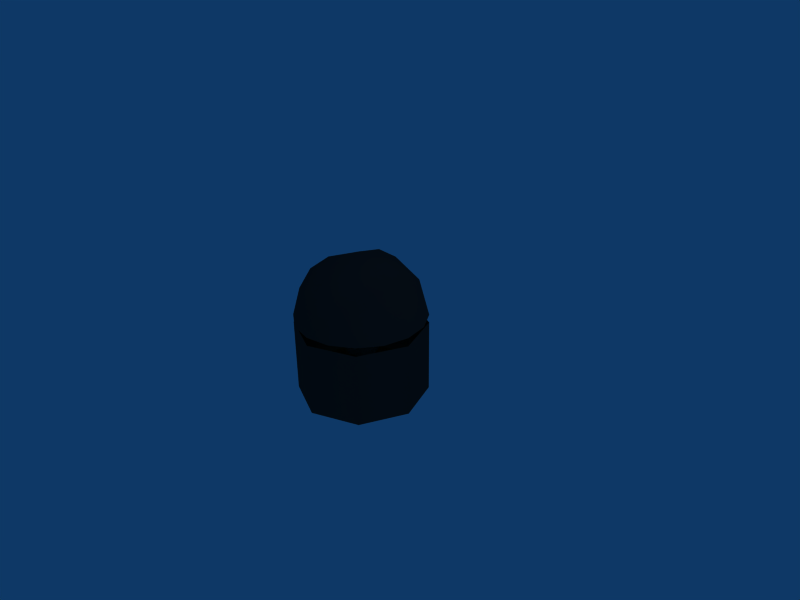 # Source: moe_v02.blend  (saved by Blender 2.49.2; exported with 4.5.12 LTS)
import bpy
from mathutils import Matrix  # noqa: F401  (used for matrix-valued properties, if any)

bpy.ops.wm.read_factory_settings(use_empty=True)
scene = bpy.context.scene
scene.name = 'Scene'

# ---- collections
col_collection_1 = bpy.data.collections.new('Collection 1'); scene.collection.children.link(col_collection_1)
col_collection_2 = bpy.data.collections.new('Collection 2'); scene.collection.children.link(col_collection_2)
col_collection_3 = bpy.data.collections.new('Collection 3'); scene.collection.children.link(col_collection_3)

# ---- materials (node trees are filled in below, after node groups)
mat_material_003 = bpy.data.materials.new('Material.003')
mat_material_003.alpha_threshold = 0.0
mat_material_003.diffuse_color = (0.1686, 0.1686, 0.1686, 1.0)
mat_material_003.roughness = 0.5
mat_material_003.line_color = (0.0, 0.0, 0.0, 1.0)
mat_material_004 = bpy.data.materials.new('Material.004')
mat_material_004.alpha_threshold = 0.0
mat_material_004.diffuse_color = (0.3901, 0.8605, 1.0, 1.0)
mat_material_004.roughness = 0.5
mat_material_004.line_color = (0.0, 0.0, 0.0, 1.0)
mat_material = bpy.data.materials.new('Material')
mat_material.alpha_threshold = 0.0
mat_material.diffuse_color = (0.9576, 0.6687, 0.1504, 1.0)
mat_material.roughness = 0.5
mat_material.line_color = (0.0, 0.0, 0.0, 1.0)
mat_material_001 = bpy.data.materials.new('Material.001')
mat_material_001.alpha_threshold = 0.0
mat_material_001.diffuse_color = (0.1686, 0.1686, 0.1686, 1.0)
mat_material_001.roughness = 0.5
mat_material_001.line_color = (0.0, 0.0, 0.0, 1.0)

# ---- material node trees

# ---- world
world_world = bpy.data.worlds.new('World'); scene.world = world_world
world_world.color = (0.05656, 0.2208, 0.4)
world_world.use_sun_shadow = False
world_world.sun_shadow_jitter_overblur = 0.0
world_world.cycles.sampling_method = 'MANUAL'
world_world.cycles.sample_map_resolution = 256

# ---- cameras
cam_camera = bpy.data.cameras.new('Camera')
cam_camera.passepartout_alpha = 0.2
cam_camera.clip_end = 100.0
cam_camera.lens = 35.0
cam_camera.ortho_scale = 7.314
cam_camera.show_passepartout = False
cam_camera.show_safe_areas = True
cam_camera.dof.focus_distance = 0.0
cam_camera.dof.aperture_fstop = 128.0

# ---- lights
light_spot = bpy.data.lights.new('Spot', 'POINT')
light_spot.transmission_factor = 0.0
light_spot.cutoff_distance = 30.0
light_spot.energy = 100.0
light_spot.shadow_buffer_clip_start = 1.001
light_spot.shadow_soft_size = 1.0
light_spot.shadow_maximum_resolution = 0.006
light_spot.use_absolute_resolution = True
light_spot.cycles.use_multiple_importance_sampling = False

# ---- meshes
me_tube = bpy.data.meshes.new('Tube')
me_tube.from_pydata([(0.1652, 0.1869, 0.115), (0.2384, 0.01007, 0.115), (0.1652, -0.1667, 0.115), (-0.01158, -0.2399, 0.115), (-0.1884, -0.1667, 0.115), (-0.2616, 0.01007, 0.115), (-0.1884, 0.1869, 0.115), (-0.01158, 0.2601, 0.115), (0.1652, 0.1869, 1.115), (0.2384, 0.01007, 1.115), (0.1652, -0.1667, 1.115), (-0.01158, -0.2399, 1.115), (-0.1884, -0.1667, 1.115), (-0.2616, 0.01007, 1.115), (-0.1884, 0.1869, 1.115), (-0.01158, 0.2601, 1.115), (0.7071, 0.7071, -0.563), (1.0, 0.0, -0.563), (0.7071, -0.7071, -0.563), (2.049e-08, -1.0, -0.563), (-0.7071, -0.7071, -0.563), (-1.0, 0.0, -0.563), (-0.7071, 0.7071, -0.563), (-2.179e-07, 1.0, -0.563), (0.7071, 0.7071, 0.563), (1.0, 5.96e-07, 0.563), (0.7071, -0.7071, 0.563), (2.049e-08, -1.0, 0.563), (-0.7071, -0.7071, 0.563), (-1.0, 7.153e-07, 0.563), (-0.7071, 0.7071, 0.563), (1.213e-06, 1.0, 0.563), (0.5689, -0.5776, -0.2689), (0.7423, -0.318, -0.2689), (0.8032, -0.01189, -0.2689), (0.7423, 0.2943, -0.2689), (0.5689, 0.5538, -0.2689), (0.3094, 0.7272, -0.2689), (-0.3029, -0.751, -0.2689), (-0.5625, -0.5776, -0.2689), (-0.7359, -0.318, -0.2689), (-0.7968, -0.01189, -0.2689), (-0.7359, 0.2943, -0.2689), (-0.5625, 0.5538, -0.2689), (-0.3029, 0.7272, -0.2689), (0.003216, 0.7881, -0.2689), (-0.2133, 0.7272, -0.4854), (-0.3968, 0.5538, -0.6689), (-0.5194, 0.2943, -0.7916), (-0.5625, -0.01189, -0.8346), (-0.5194, -0.318, -0.7916), (-0.3968, -0.5776, -0.6689), (-0.2133, -0.751, -0.4854), (0.003216, -0.8119, -0.2689), (0.003216, -0.751, -0.5751), (0.003217, -0.5776, -0.8346), (0.003217, -0.318, -1.008), (0.003217, -0.01189, -1.069), (0.003217, 0.2943, -1.008), (0.003217, 0.5538, -0.8346), (0.003216, 0.7272, -0.5751), (0.2197, 0.7272, -0.4854), (0.4032, 0.5538, -0.6689), (0.5258, 0.2943, -0.7916), (0.5689, -0.01189, -0.8346), (0.5258, -0.318, -0.7916), (0.4032, -0.5776, -0.6689), (0.2197, -0.751, -0.4854), (0.3094, -0.751, -0.2689), (0.3757, -0.9163, 0.6858), (0.7001, -0.6995, 0.6858), (0.9169, -0.3751, 0.6858), (0.993, 0.007629, 0.6858), (0.9169, 0.3903, 0.6858), (0.7001, 0.7147, 0.6858), (0.3757, 0.9315, 0.6858), (0.2636, 0.9315, 0.9564), (0.493, 0.7147, 1.186), (0.6463, 0.3903, 1.339), (0.7001, 0.007629, 1.393), (0.6463, -0.3751, 1.339), (0.493, -0.6995, 1.186), (0.2636, -0.9163, 0.9564), (-0.007009, -0.9924, 0.6858), (-0.007009, -0.9163, 1.069), (-0.007009, -0.6995, 1.393), (-0.007009, -0.3751, 1.61), (-0.007009, 0.007629, 1.686), (-0.007009, 0.3903, 1.61), (-0.007009, 0.7147, 1.393), (-0.007009, 0.9315, 1.069), (-0.2776, 0.9315, 0.9564), (-0.507, 0.7147, 1.186), (-0.6603, 0.3903, 1.339), (-0.7141, 0.007629, 1.393), (-0.6603, -0.3751, 1.339), (-0.507, -0.6995, 1.186), (-0.2776, -0.9163, 0.9564), (-0.3897, -0.9163, 0.6858), (-0.7141, -0.6995, 0.6858), (-0.9309, -0.3751, 0.6858), (-1.007, 0.007629, 0.6858), (-0.9309, 0.3903, 0.6858), (-0.7141, 0.7147, 0.6858), (-0.3897, 0.9315, 0.6858), (-0.007009, 1.008, 0.6858), (0.2149, 0.2456, 0.7138)], [], [(0, 8, 9, 1), (1, 9, 10, 2), (2, 10, 11, 3), (3, 11, 12, 4), (4, 12, 13, 5), (5, 13, 14, 6), (6, 14, 15, 7), (8, 0, 7, 15), (16, 24, 25, 17), (17, 25, 26, 18), (18, 26, 27, 19), (19, 27, 28, 20), (20, 28, 29, 21), (21, 29, 30, 22), (22, 30, 31, 23), (24, 16, 23, 31), (45, 46, 44), (44, 46, 47, 43), (43, 47, 48, 42), (42, 48, 49, 41), (41, 49, 50, 40), (40, 50, 51, 39), (39, 51, 52, 38), (38, 52, 53), (52, 54, 53), (51, 55, 54, 52), (50, 56, 55, 51), (49, 57, 56, 50), (48, 58, 57, 49), (47, 59, 58, 48), (46, 60, 59, 47), (45, 60, 46), (45, 61, 60), (60, 61, 62, 59), (59, 62, 63, 58), (58, 63, 64, 57), (57, 64, 65, 56), (56, 65, 66, 55), (55, 66, 67, 54), (54, 67, 53), (67, 68, 53), (66, 32, 68, 67), (32, 66, 65, 33), (64, 34, 33, 65), (63, 35, 34, 64), (62, 36, 35, 63), (61, 37, 36, 62), (45, 37, 61), (105, 76, 75), (75, 76, 77, 74), (74, 77, 78, 73), (73, 78, 79, 72), (72, 79, 80, 71), (71, 80, 81, 70), (82, 69, 70, 81), (69, 82, 83), (82, 84, 83), (81, 85, 84, 82), (80, 86, 85, 81), (79, 87, 86, 80), (78, 88, 87, 79), (77, 89, 88, 78), (76, 90, 89, 77), (105, 90, 76), (105, 91, 90), (90, 91, 92, 89), (89, 92, 93, 88), (88, 93, 94, 87), (87, 94, 95, 86), (86, 95, 96, 85), (85, 96, 97, 84), (84, 97, 83), (97, 98, 83), (96, 99, 98, 97), (95, 100, 99, 96), (94, 101, 100, 95), (93, 102, 101, 94), (92, 103, 102, 93), (91, 104, 103, 92), (105, 104, 91)])
me_tube.polygons.foreach_set('use_smooth', [True] * 80)
me_tube.polygons.foreach_set('material_index', [1, 1, 1, 1, 1, 1, 1, 1, 0, 0, 0, 0, 0, 0, 0, 0, 2, 2, 2, 2, 2, 2, 2, 2, 2, 2, 2, 2, 2, 2, 2, 2, 2, 2, 2, 2, 2, 2, 2, 2, 2, 2, 2, 2, 2, 2, 2, 2, 3, 3, 3, 3, 3, 3, 3, 3, 3, 3, 3, 3, 3, 3, 3, 3, 3, 3, 3, 3, 3, 3, 3, 3, 3, 3, 3, 3, 3, 3, 3, 3])
_uv = me_tube.uv_layers.new(name='UVTex')
_uv.uv.foreach_set('vector', [0.1435, 0.6568, 0.1435, 0.9068, 0.09567, 0.9068, 0.09567, 0.6568, 0.09567, 0.6568, 0.09567, 0.9068, 0.04784, 0.9068, 0.04784, 0.6568, 0.04784, 0.6568, 0.04784, 0.9068, 1.788e-07, 0.9068, 0.0, 0.6568, 0.3827, 0.6568, 0.3827, 0.9068, 0.3348, 0.9068, 0.3348, 0.6568, 0.3348, 0.6568, 0.3348, 0.9068, 0.287, 0.9068, 0.287, 0.6568, 0.287, 0.6568, 0.287, 0.9068, 0.2392, 0.9068, 0.2392, 0.6568, 0.2392, 0.6568, 0.2392, 0.9068, 0.1913, 0.9068, 0.1913, 0.6568, 0.1435, 0.9068, 0.1435, 0.6568, 0.1913, 0.6568, 0.1913, 0.9068, 0.625, 0.6568, 0.625, 0.4729, 0.75, 0.4729, 0.75, 0.6568, 0.75, 0.6568, 0.75, 0.4729, 0.875, 0.4729, 0.875, 0.6568, 0.875, 0.6568, 0.875, 0.4729, 1.0, 0.4729, 1.0, 0.6568, 1.192e-07, 0.6568, 0.0, 0.4729, 0.125, 0.4729, 0.125, 0.6568, 0.125, 0.6568, 0.125, 0.4729, 0.25, 0.4729, 0.25, 0.6568, 0.25, 0.6568, 0.25, 0.4729, 0.375, 0.4729, 0.375, 0.6568, 0.375, 0.6568, 0.375, 0.4729, 0.5, 0.4729, 0.5, 0.6568, 0.625, 0.4729, 0.625, 0.6568, 0.5, 0.6568, 0.5, 0.4729, 0.6459, 0.07294, 0.6172, 0.1412, 0.5718, 0.1103, 0.5718, 0.1103, 0.6172, 0.1412, 0.6041, 0.1964, 0.5196, 0.1708, 0.5196, 0.1708, 0.6041, 0.1964, 0.6038, 0.2467, 0.4895, 0.2419, 0.4895, 0.2419, 0.6038, 0.2467, 0.6085, 0.2931, 0.4942, 0.3178, 0.4942, 0.3178, 0.6085, 0.2931, 0.6229, 0.3369, 0.522, 0.388, 0.522, 0.388, 0.6229, 0.3369, 0.6434, 0.3816, 0.5786, 0.439, 0.5786, 0.439, 0.6434, 0.3816, 0.6772, 0.4252, 0.6498, 0.4706, 0.6498, 0.4706, 0.6772, 0.4252, 0.7292, 0.4729, 0.6772, 0.4252, 0.716, 0.4069, 0.7292, 0.4729, 0.6434, 0.3816, 0.7055, 0.3574, 0.716, 0.4069, 0.6772, 0.4252, 0.6229, 0.3369, 0.697, 0.3156, 0.7055, 0.3574, 0.6434, 0.3816, 0.6085, 0.2931, 0.6886, 0.2754, 0.697, 0.3156, 0.6229, 0.3369, 0.6038, 0.2467, 0.6813, 0.2354, 0.6886, 0.2754, 0.6085, 0.2931, 0.6041, 0.1964, 0.6723, 0.1932, 0.6813, 0.2354, 0.6038, 0.2467, 0.6172, 0.1412, 0.6617, 0.142, 0.6723, 0.1932, 0.6041, 0.1964, 0.6459, 0.07294, 0.6617, 0.142, 0.6172, 0.1412, 0.6459, 0.07294, 0.7013, 0.1212, 0.6617, 0.142, 0.6617, 0.142, 0.7013, 0.1212, 0.7356, 0.169, 0.6723, 0.1932, 0.6723, 0.1932, 0.7356, 0.169, 0.757, 0.2146, 0.6813, 0.2354, 0.6813, 0.2354, 0.757, 0.2146, 0.7696, 0.2596, 0.6886, 0.2754, 0.6886, 0.2754, 0.7696, 0.2596, 0.7754, 0.3061, 0.697, 0.3156, 0.697, 0.3156, 0.7754, 0.3061, 0.7712, 0.3551, 0.7055, 0.3574, 0.7055, 0.3574, 0.7712, 0.3551, 0.7587, 0.4101, 0.716, 0.4069, 0.716, 0.4069, 0.7587, 0.4101, 0.7292, 0.4729, 0.7587, 0.4101, 0.8009, 0.4395, 0.7292, 0.4729, 0.7712, 0.3551, 0.8576, 0.3858, 0.8009, 0.4395, 0.7587, 0.4101, 0.8576, 0.3858, 0.7712, 0.3551, 0.7754, 0.3061, 0.8835, 0.314, 0.7696, 0.2596, 0.8866, 0.2404, 0.8835, 0.314, 0.7754, 0.3061, 0.757, 0.2146, 0.8615, 0.1686, 0.8866, 0.2404, 0.7696, 0.2596, 0.7356, 0.169, 0.8083, 0.1088, 0.8615, 0.1686, 0.757, 0.2146, 0.7013, 0.1212, 0.7312, 0.07294, 0.8083, 0.1088, 0.7356, 0.169, 0.6459, 0.07294, 0.7312, 0.07294, 0.7013, 0.1212, 0.2955, 0.4729, 0.3294, 0.3971, 0.3794, 0.4317, 0.3794, 0.4317, 0.3294, 0.3971, 0.3454, 0.3332, 0.4455, 0.3694, 0.4455, 0.3694, 0.3454, 0.3332, 0.3483, 0.2748, 0.4852, 0.2855, 0.4852, 0.2855, 0.3483, 0.2748, 0.3407, 0.2192, 0.4895, 0.1896, 0.4895, 0.1896, 0.3407, 0.2192, 0.3262, 0.1647, 0.4486, 0.1028, 0.4486, 0.1028, 0.3262, 0.1647, 0.3006, 0.1113, 0.3802, 0.04047, 0.2591, 0.05572, 0.2927, 2.235e-08, 0.3802, 0.04047, 0.3006, 0.1113, 0.2927, 2.235e-08, 0.2591, 0.05572, 0.1942, 0.0, 0.2591, 0.05572, 0.2128, 0.08007, 0.1942, 0.0, 0.3006, 0.1113, 0.2251, 0.14, 0.2128, 0.08007, 0.2591, 0.05572, 0.3262, 0.1647, 0.2351, 0.1912, 0.2251, 0.14, 0.3006, 0.1113, 0.3407, 0.2192, 0.2465, 0.2385, 0.2351, 0.1912, 0.3262, 0.1647, 0.3483, 0.2748, 0.2549, 0.2863, 0.2465, 0.2385, 0.3407, 0.2192, 0.3454, 0.3332, 0.2663, 0.3365, 0.2549, 0.2863, 0.3483, 0.2748, 0.3294, 0.3971, 0.2789, 0.3958, 0.2663, 0.3365, 0.3454, 0.3332, 0.2955, 0.4729, 0.2789, 0.3958, 0.3294, 0.3971, 0.2955, 0.4729, 0.2332, 0.418, 0.2789, 0.3958, 0.2789, 0.3958, 0.2332, 0.418, 0.1922, 0.3663, 0.2663, 0.3365, 0.2663, 0.3365, 0.1922, 0.3663, 0.1657, 0.3125, 0.2549, 0.2863, 0.2549, 0.2863, 0.1657, 0.3125, 0.1509, 0.2588, 0.2465, 0.2385, 0.2465, 0.2385, 0.1509, 0.2588, 0.1424, 0.2037, 0.2351, 0.1912, 0.2351, 0.1912, 0.1424, 0.2037, 0.1444, 0.1433, 0.2251, 0.14, 0.2251, 0.14, 0.1444, 0.1433, 0.1606, 0.07867, 0.2128, 0.08007, 0.2128, 0.08007, 0.1606, 0.07867, 0.1942, 0.0, 0.1606, 0.07867, 0.1089, 0.04377, 0.1942, 0.0, 0.1444, 0.1433, 0.04219, 0.1079, 0.1089, 0.04377, 0.1606, 0.07867, 0.1424, 0.2037, 0.002967, 0.1941, 0.04219, 0.1079, 0.1444, 0.1433, 0.1509, 0.2588, 0.0, 0.2914, 0.002967, 0.1941, 0.1424, 0.2037, 0.1657, 0.3125, 0.04311, 0.3787, 0.0, 0.2914, 0.1509, 0.2588, 0.1922, 0.3663, 0.1146, 0.4405, 0.04311, 0.3787, 0.1657, 0.3125, 0.2332, 0.418, 0.2016, 0.4705, 0.1146, 0.4405, 0.1922, 0.3663, 0.2955, 0.4729, 0.2016, 0.4705, 0.2332, 0.418])
me_tube.materials.append(mat_material_003)
me_tube.materials.append(mat_material_004)
me_tube.materials.append(mat_material)
me_tube.materials.append(mat_material_001)
me_tube.use_remesh_preserve_volume = False
me_tube.use_remesh_preserve_attributes = False
me_tube.use_mirror_vertex_groups = False
me_tube.update()
arm_armature = bpy.data.armatures.new('Armature')  # bones are not reproduced

# ---- objects
ob_tube = bpy.data.objects.new('Tube', me_tube)
ob_lamp = bpy.data.objects.new('Lamp', light_spot)
ob_camera = bpy.data.objects.new('Camera', cam_camera)
ob_armature = bpy.data.objects.new('Armature', arm_armature)

# ---- transforms, parenting, visibility, modifiers, constraints
ob_tube.location = (0.001568, 0.01605, 0.6585)
ob_tube.rotation_euler = (0.0, -0.0, -0.01861)
ob_tube.lock_rotations_4d = False
ob_tube.empty_display_type = 'ARROWS'
ob_tube.lineart.crease_threshold = 0.0
_vg = ob_tube.vertex_groups.new(name='Group')
for _i, _w in zip([0, 1, 2, 3, 4, 5, 6, 7, 8, 9, 10, 11, 12, 13, 14, 15, 16, 17, 18, 19, 20, 21, 22, 23, 24, 25, 26, 27, 28, 29, 30, 31, 32, 33, 34, 35, 36, 37, 38, 39, 40, 41, 42, 43, 44, 45, 46, 47, 48, 49, 50, 51, 52, 53, 54, 55, 56, 57, 58, 59, 60, 61, 62, 63, 64, 65, 66, 67, 68, 69, 70, 71, 72, 73, 74, 75, 76, 77, 78, 79, 80, 81, 82, 83, 84, 85, 86, 87, 88, 89, 90, 91, 92, 93, 94, 95, 96, 97, 98, 99, 100, 101, 102, 103, 104, 105], [1.0, 1.0, 1.0, 1.0, 1.0, 1.0, 1.0, 1.0, 1.0, 1.0, 1.0, 1.0, 1.0, 1.0, 1.0, 1.0, 1.0, 1.0, 1.0, 1.0, 1.0, 1.0, 1.0, 1.0, 1.0, 0.9996, 1.0, 1.0, 1.0, 1.0, 0.9852, 1.0, 0.9999, 1.0, 1.0, 1.0, 1.0, 1.0, 1.0, 1.0, 1.0, 1.0, 1.0, 1.0, 1.0, 1.0, 1.0, 0.9985, 0.9999, 1.0, 1.0, 1.0, 1.0, 1.0, 1.0, 0.9947, 1.0, 1.0, 1.0, 0.9999, 0.9928, 0.9995, 0.9998, 1.0, 1.0, 1.0, 1.0, 1.0, 1.0, 0.996, 1.0, 1.0, 1.0, 1.0, 1.0, 1.0, 1.0, 1.0, 0.9993, 1.0, 1.0, 1.0, 1.0, 1.0, 0.9999, 1.0, 0.9718, 1.0, 1.0, 1.0, 1.0, 1.0, 1.0, 1.0, 1.0, 1.0, 1.0, 1.0, 1.0, 1.0, 1.0, 1.0, 1.0, 1.0, 0.9999, 0.9962]): _vg.add([_i], _w, 'REPLACE')
_vg = ob_tube.vertex_groups.new(name='Bone')
_vg.add([0, 1, 2, 3, 4, 5, 6, 7, 8, 9, 10, 11, 12, 13, 14, 15, 16, 17, 18, 19, 20, 21, 22, 23, 24, 25, 26, 27, 28, 29, 30, 31, 32, 33, 34, 35, 36, 37, 38, 39, 40, 41, 42, 43, 44, 45, 46, 47, 48, 49, 50, 51, 52, 53, 54, 55, 56, 57, 58, 59, 60, 61, 62, 63, 64, 65, 66, 67, 68, 69, 70, 71, 72, 73, 74, 75, 76, 77, 78, 79, 80, 81, 82, 83, 84, 85, 86, 87, 88, 89, 90, 91, 92, 93, 94, 95, 96, 97, 98, 99, 100, 101, 102, 103, 104, 105], 1.0, 'REPLACE')
_m = ob_tube.modifiers.new('Armature', 'ARMATURE')
_m.object = ob_armature
_m.use_bone_envelopes = True
ob_lamp.location = (4.41, 0.9654, 7.175)
ob_lamp.rotation_euler = (0.6503, 0.05522, 1.848)
ob_lamp.lock_rotations_4d = False
ob_lamp.empty_display_type = 'ARROWS'
ob_lamp.color = (0.0, 0.0, 0.0, 0.0)
ob_lamp.lineart.crease_threshold = 0.0
ob_camera.location = (7.674, -6.61, 6.615)
ob_camera.rotation_euler = (1.109, 0.01082, 0.7963)
ob_camera.lock_rotations_4d = False
ob_camera.empty_display_type = 'ARROWS'
ob_camera.color = (0.0, 0.0, 0.0, 0.0)
ob_camera.display_type = 'WIRE'
ob_camera.lineart.crease_threshold = 0.0
ob_armature.location = (-0.005485, 0.02148, 0.3351)
ob_armature.scale = (1.532, 1.532, 1.532)
ob_armature.lock_rotations_4d = False
ob_armature.empty_display_type = 'ARROWS'
ob_armature.lineart.crease_threshold = 0.0

# ---- collection membership
col_collection_1.objects.link(ob_tube)
col_collection_1.objects.link(ob_lamp)
col_collection_1.objects.link(ob_camera)
col_collection_2.objects.link(ob_tube)
col_collection_3.objects.link(ob_armature)
col_collection_3.objects.link(ob_tube)

# ---- scene / render settings (as saved in the file)
scene.camera = ob_camera
scene.frame_start = 1; scene.frame_end = 250; scene.frame_set(1)
scene.render.engine = 'BLENDER_EEVEE_NEXT'
scene.render.image_settings.file_format = 'JPEG'
scene.render.image_settings.color_mode = 'RGB'
scene.render.image_settings.compression = 90
scene.render.resolution_x = 800
scene.render.resolution_y = 600
scene.render.pixel_aspect_x = 100.0
scene.render.pixel_aspect_y = 100.0
scene.render.fps = 25
scene.render.dither_intensity = 0.0
scene.render.use_compositing = False
scene.render.use_sequencer = False
scene.render.bake_margin = 2
scene.render.bake_bias = 0.0
scene.render.use_stamp_time = False
scene.render.use_stamp_date = False
scene.render.use_stamp_frame = False
scene.render.use_stamp_camera = False
scene.render.use_stamp_scene = False
scene.render.use_stamp_filename = False
scene.render.use_stamp_render_time = False
scene.render.stamp_font_size = 0
scene.cycles.use_denoising = False
scene.cycles.samples = 10
scene.cycles.sampling_pattern = 'TABULATED_SOBOL'
scene.cycles.light_sampling_threshold = 0.0
scene.cycles.use_adaptive_sampling = False
scene.cycles.use_light_tree = False
scene.cycles.blur_glossy = 0.0
scene.cycles.volume_bounces = 1
scene.cycles.pixel_filter_type = 'GAUSSIAN'
scene.cycles.sample_clamp_indirect = 0.0
scene.view_settings.view_transform = 'Raw'
bpy.context.view_layer.update()
